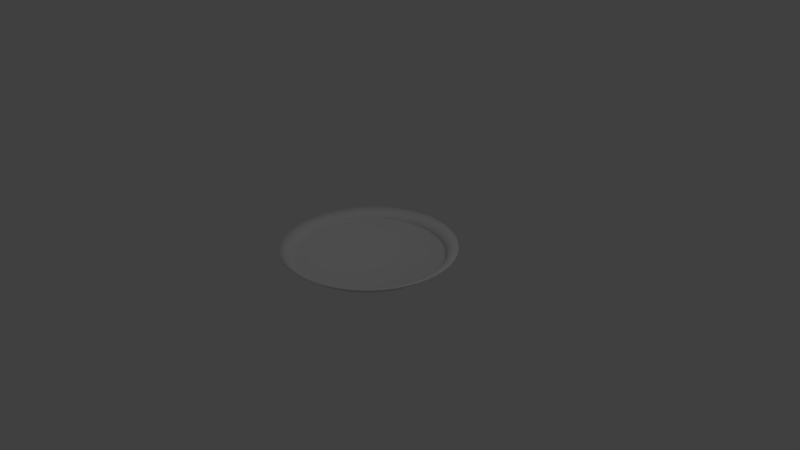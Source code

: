 # Source: assiette2.blend  (saved by Blender 2.79.0; exported with 4.5.12 LTS)
import bpy
from mathutils import Matrix  # noqa: F401  (used for matrix-valued properties, if any)

bpy.ops.wm.read_factory_settings(use_empty=True)
scene = bpy.context.scene
scene.name = 'Scene'

# ---- collections
col_collection_1 = bpy.data.collections.new('Collection 1'); scene.collection.children.link(col_collection_1)

# ---- world
world_world = bpy.data.worlds.new('World'); scene.world = world_world
world_world.color = (0.05088, 0.05088, 0.05088)
world_world.use_sun_shadow = False
world_world.sun_shadow_jitter_overblur = 0.0
world_world.cycles.sampling_method = 'MANUAL'

# ---- cameras
cam_camera = bpy.data.cameras.new('Camera')
cam_camera.clip_end = 100.0
cam_camera.lens = 35.0
cam_camera.sensor_width = 32.0
cam_camera.sensor_height = 18.0
cam_camera.ortho_scale = 7.314
cam_camera.dof.focus_distance = 0.0
cam_camera.dof.aperture_fstop = 128.0

# ---- lights
light_lamp = bpy.data.lights.new('Lamp', 'POINT')
light_lamp.transmission_factor = 0.0
light_lamp.cutoff_distance = 30.0
light_lamp.energy = 100.0
light_lamp.shadow_buffer_clip_start = 1.001
light_lamp.shadow_soft_size = 0.1
light_lamp.shadow_maximum_resolution = 0.006
light_lamp.use_absolute_resolution = True

# ---- meshes
me_circle = bpy.data.meshes.new('Circle')
me_circle.from_pydata([(-8.97e-08, 3.672e-07, 0.0), (1.24e-08, 1.148, 0.1276), (-0.1439, 1.139, 0.1276), (-0.2855, 1.112, 0.1276), (-0.4226, 1.067, 0.1276), (-0.5531, 1.006, 0.1276), (-0.6748, 0.9288, 0.1276), (-0.7859, 0.8369, 0.1276), (-0.8846, 0.7318, 0.1276), (-0.9694, 0.6152, 0.1276), (-1.039, 0.4888, 0.1276), (-1.092, 0.3548, 0.1276), (-1.128, 0.2151, 0.1276), (-1.146, 0.07209, 0.1276), (-1.146, -0.07209, 0.1276), (-1.128, -0.2151, 0.1276), (-1.092, -0.3548, 0.1276), (-1.039, -0.4888, 0.1276), (-0.9694, -0.6152, 0.1276), (-0.8846, -0.7318, 0.1276), (-0.7859, -0.8369, 0.1276), (-0.6748, -0.9288, 0.1276), (-0.5531, -1.006, 0.1276), (-0.4226, -1.067, 0.1276), (-0.2855, -1.112, 0.1276), (-0.1439, -1.139, 0.1276), (9.339e-07, -1.148, 0.1276), (0.1439, -1.139, 0.1276), (0.2855, -1.112, 0.1276), (0.4226, -1.067, 0.1276), (0.5531, -1.006, 0.1276), (0.6748, -0.9288, 0.1276), (0.7859, -0.8369, 0.1276), (0.8846, -0.7318, 0.1276), (0.9694, -0.6152, 0.1276), (1.039, -0.4888, 0.1276), (1.092, -0.3548, 0.1276), (1.128, -0.2151, 0.1276), (1.146, -0.07209, 0.1276), (1.146, 0.07209, 0.1276), (1.128, 0.2151, 0.1276), (1.092, 0.3548, 0.1276), (1.039, 0.4888, 0.1276), (0.9694, 0.6152, 0.1276), (0.8846, 0.7318, 0.1276), (0.7859, 0.8369, 0.1276), (0.6748, 0.9288, 0.1276), (0.5531, 1.006, 0.1276), (0.4226, 1.067, 0.1276), (0.2855, 1.112, 0.1276), (0.1439, 1.139, 0.1276), (0.0, 1.0, 0.02502), (-2.249e-09, 0.9749, 0.0), (-0.1222, 0.9672, 0.0), (-0.1253, 0.9921, 0.02502), (-0.2425, 0.9443, 0.0), (-0.2487, 0.9686, 0.02502), (-0.3589, 0.9065, 0.0), (-0.3681, 0.9298, 0.02502), (-0.4697, 0.8543, 0.0), (-0.4818, 0.8763, 0.02502), (-0.573, 0.7887, 0.0), (-0.5878, 0.809, 0.02502), (-0.6674, 0.7107, 0.0), (-0.6845, 0.729, 0.02502), (-0.7512, 0.6214, 0.0), (-0.7705, 0.6374, 0.02502), (-0.8232, 0.5224, 0.0), (-0.8443, 0.5358, 0.02502), (-0.8821, 0.4151, 0.0), (-0.9048, 0.4258, 0.02502), (-0.9272, 0.3013, 0.0), (-0.9511, 0.309, 0.02502), (-0.9577, 0.1827, 0.0), (-0.9823, 0.1874, 0.02502), (-0.973, 0.06122, 0.0), (-0.998, 0.06279, 0.02502), (-0.973, -0.06122, 0.0), (-0.998, -0.06279, 0.02502), (-0.9577, -0.1827, 0.0), (-0.9823, -0.1874, 0.02502), (-0.9272, -0.3013, 0.0), (-0.9511, -0.309, 0.02502), (-0.8821, -0.4151, 0.0), (-0.9048, -0.4258, 0.02502), (-0.8232, -0.5224, 0.0), (-0.8443, -0.5358, 0.02502), (-0.7512, -0.6214, 0.0), (-0.7705, -0.6374, 0.02502), (-0.6674, -0.7107, 0.0), (-0.6845, -0.729, 0.02502), (-0.573, -0.7887, 0.0), (-0.5878, -0.809, 0.02502), (-0.4697, -0.8543, 0.0), (-0.4818, -0.8763, 0.02502), (-0.3589, -0.9065, 0.0), (-0.3681, -0.9298, 0.02502), (-0.2425, -0.9443, 0.0), (-0.2487, -0.9686, 0.02502), (-0.1222, -0.9672, 0.0), (-0.1253, -0.9921, 0.02502), (7.803e-07, -0.9749, 0.0), (8.027e-07, -1.0, 0.02502), (0.1222, -0.9672, 0.0), (0.1253, -0.9921, 0.02502), (0.2425, -0.9443, 0.0), (0.2487, -0.9686, 0.02502), (0.3589, -0.9065, 0.0), (0.3681, -0.9298, 0.02502), (0.4697, -0.8543, 0.0), (0.4818, -0.8763, 0.02502), (0.573, -0.7887, 0.0), (0.5878, -0.809, 0.02502), (0.6674, -0.7107, 0.0), (0.6845, -0.729, 0.02502), (0.7512, -0.6214, 0.0), (0.7705, -0.6374, 0.02502), (0.8232, -0.5224, 0.0), (0.8443, -0.5358, 0.02502), (0.8821, -0.4151, 0.0), (0.9048, -0.4258, 0.02502), (0.9272, -0.3013, 0.0), (0.9511, -0.309, 0.02502), (0.9577, -0.1827, 0.0), (0.9823, -0.1874, 0.02502), (0.973, -0.06121, 0.0), (0.998, -0.06279, 0.02502), (0.973, 0.06122, 0.0), (0.998, 0.06279, 0.02502), (0.9577, 0.1827, 0.0), (0.9823, 0.1874, 0.02502), (0.9272, 0.3013, 0.0), (0.9511, 0.309, 0.02502), (0.8821, 0.4151, 0.0), (0.9048, 0.4258, 0.02502), (0.8232, 0.5224, 0.0), (0.8443, 0.5358, 0.02502), (0.7512, 0.6214, 0.0), (0.7705, 0.6374, 0.02502), (0.6674, 0.7107, 0.0), (0.6845, 0.729, 0.02502), (0.573, 0.7887, 0.0), (0.5878, 0.809, 0.02502), (0.4697, 0.8543, 0.0), (0.4818, 0.8763, 0.02502), (0.3589, 0.9065, 0.0), (0.3681, 0.9298, 0.02502), (0.2425, 0.9443, 0.0), (0.2487, 0.9686, 0.02502), (0.1222, 0.9672, 0.0), (0.1253, 0.9921, 0.02502), (1.898e-09, 1.023, 0.0684), (0.0, 1.0, 0.03268), (-0.1253, 0.9921, 0.03268), (-0.1282, 1.015, 0.0684), (-0.2487, 0.9686, 0.03268), (-0.2543, 0.9905, 0.0684), (-0.3681, 0.9298, 0.03268), (-0.3765, 0.9508, 0.0684), (-0.4818, 0.8763, 0.03268), (-0.4927, 0.8962, 0.0684), (-0.5878, 0.809, 0.03268), (-0.6011, 0.8274, 0.0684), (-0.6845, 0.729, 0.03268), (-0.7001, 0.7455, 0.0684), (-0.7705, 0.6374, 0.03268), (-0.788, 0.6519, 0.0684), (-0.8443, 0.5358, 0.03268), (-0.8635, 0.548, 0.0684), (-0.9048, 0.4258, 0.03268), (-0.9253, 0.4354, 0.0684), (-0.9511, 0.309, 0.03268), (-0.9726, 0.316, 0.0684), (-0.9823, 0.1874, 0.03268), (-1.005, 0.1916, 0.0684), (-0.998, 0.06279, 0.03268), (-1.021, 0.06421, 0.0684), (-0.998, -0.06279, 0.03268), (-1.021, -0.06421, 0.0684), (-0.9823, -0.1874, 0.03268), (-1.005, -0.1916, 0.0684), (-0.9511, -0.309, 0.03268), (-0.9726, -0.316, 0.0684), (-0.9048, -0.4258, 0.03268), (-0.9253, -0.4354, 0.0684), (-0.8443, -0.5358, 0.03268), (-0.8635, -0.548, 0.0684), (-0.7705, -0.6374, 0.03268), (-0.788, -0.6519, 0.0684), (-0.6845, -0.729, 0.03268), (-0.7001, -0.7455, 0.0684), (-0.5878, -0.809, 0.03268), (-0.6011, -0.8274, 0.0684), (-0.4818, -0.8763, 0.03268), (-0.4927, -0.8962, 0.0684), (-0.3681, -0.9298, 0.03268), (-0.3765, -0.9508, 0.0684), (-0.2487, -0.9686, 0.03268), (-0.2543, -0.9905, 0.0684), (-0.1253, -0.9921, 0.03268), (-0.1282, -1.015, 0.0684), (8.027e-07, -1.0, 0.03268), (8.228e-07, -1.023, 0.0684), (0.1253, -0.9921, 0.03268), (0.1282, -1.015, 0.0684), (0.2487, -0.9686, 0.03268), (0.2543, -0.9905, 0.0684), (0.3681, -0.9298, 0.03268), (0.3765, -0.9508, 0.0684), (0.4818, -0.8763, 0.03268), (0.4927, -0.8962, 0.0684), (0.5878, -0.809, 0.03268), (0.6011, -0.8273, 0.0684), (0.6845, -0.729, 0.03268), (0.7001, -0.7455, 0.0684), (0.7705, -0.6374, 0.03268), (0.788, -0.6519, 0.0684), (0.8443, -0.5358, 0.03268), (0.8635, -0.548, 0.0684), (0.9048, -0.4258, 0.03268), (0.9253, -0.4354, 0.0684), (0.9511, -0.309, 0.03268), (0.9726, -0.316, 0.0684), (0.9823, -0.1874, 0.03268), (1.005, -0.1916, 0.0684), (0.998, -0.06279, 0.03268), (1.021, -0.06421, 0.0684), (0.998, 0.06279, 0.03268), (1.021, 0.06421, 0.0684), (0.9823, 0.1874, 0.03268), (1.005, 0.1916, 0.0684), (0.9511, 0.309, 0.03268), (0.9726, 0.316, 0.0684), (0.9048, 0.4258, 0.03268), (0.9253, 0.4354, 0.0684), (0.8443, 0.5358, 0.03268), (0.8635, 0.548, 0.0684), (0.7705, 0.6374, 0.03268), (0.788, 0.6519, 0.0684), (0.6845, 0.729, 0.03268), (0.7001, 0.7455, 0.0684), (0.5878, 0.809, 0.03268), (0.6011, 0.8274, 0.0684), (0.4818, 0.8763, 0.03268), (0.4927, 0.8962, 0.0684), (0.3681, 0.9298, 0.03268), (0.3765, 0.9508, 0.0684), (0.2487, 0.9686, 0.03268), (0.2543, 0.9905, 0.0684), (0.1253, 0.9921, 0.03268), (0.1282, 1.015, 0.0684)], [], [(104, 106, 205, 203), (78, 80, 179, 177), (132, 134, 233, 231), (106, 108, 207, 205), (80, 82, 181, 179), (134, 136, 235, 233), (150, 51, 152, 249), (108, 110, 209, 207), (82, 84, 183, 181), (136, 138, 237, 235), (56, 58, 157, 155), (110, 112, 211, 209), (84, 86, 185, 183), (138, 140, 239, 237), (58, 60, 159, 157), (112, 114, 213, 211), (86, 88, 187, 185), (140, 142, 241, 239), (60, 62, 161, 159), (114, 116, 215, 213), (88, 90, 189, 187), (142, 144, 243, 241), (62, 64, 163, 161), (116, 118, 217, 215), (90, 92, 191, 189), (144, 146, 245, 243), (64, 66, 165, 163), (118, 120, 219, 217), (92, 94, 193, 191), (146, 148, 247, 245), (66, 68, 167, 165), (120, 122, 221, 219), (94, 96, 195, 193), (148, 150, 249, 247), (68, 70, 169, 167), (122, 124, 223, 221), (96, 98, 197, 195), (151, 154, 2, 1), (70, 72, 171, 169), (124, 126, 225, 223), (98, 100, 199, 197), (53, 52, 0), (72, 74, 173, 171), (126, 128, 227, 225), (100, 102, 201, 199), (74, 76, 175, 173), (128, 130, 229, 227), (102, 104, 203, 201), (76, 78, 177, 175), (130, 132, 231, 229), (103, 101, 0), (77, 75, 0), (131, 129, 0), (105, 103, 0), (79, 77, 0), (133, 131, 0), (52, 149, 0), (107, 105, 0), (81, 79, 0), (135, 133, 0), (55, 53, 0), (109, 107, 0), (83, 81, 0), (137, 135, 0), (57, 55, 0), (111, 109, 0), (85, 83, 0), (139, 137, 0), (59, 57, 0), (113, 111, 0), (87, 85, 0), (141, 139, 0), (61, 59, 0), (115, 113, 0), (89, 87, 0), (143, 141, 0), (63, 61, 0), (117, 115, 0), (91, 89, 0), (145, 143, 0), (65, 63, 0), (119, 117, 0), (93, 91, 0), (147, 145, 0), (67, 65, 0), (121, 119, 0), (95, 93, 0), (149, 147, 0), (69, 67, 0), (123, 121, 0), (97, 95, 0), (54, 56, 155, 153), (71, 69, 0), (125, 123, 0), (99, 97, 0), (73, 71, 0), (127, 125, 0), (101, 99, 0), (75, 73, 0), (129, 127, 0), (218, 220, 35, 34), (192, 194, 22, 21), (246, 248, 49, 48), (166, 168, 9, 8), (220, 222, 36, 35), (194, 196, 23, 22), (248, 250, 50, 49), (168, 170, 10, 9), (222, 224, 37, 36), (196, 198, 24, 23), (170, 172, 11, 10), (224, 226, 38, 37), (198, 200, 25, 24), (154, 156, 3, 2), (172, 174, 12, 11), (226, 228, 39, 38), (200, 202, 26, 25), (174, 176, 13, 12), (228, 230, 40, 39), (202, 204, 27, 26), (176, 178, 14, 13), (230, 232, 41, 40), (204, 206, 28, 27), (178, 180, 15, 14), (232, 234, 42, 41), (206, 208, 29, 28), (180, 182, 16, 15), (234, 236, 43, 42), (250, 151, 1, 50), (208, 210, 30, 29), (182, 184, 17, 16), (236, 238, 44, 43), (156, 158, 4, 3), (210, 212, 31, 30), (184, 186, 18, 17), (238, 240, 45, 44), (158, 160, 5, 4), (212, 214, 32, 31), (186, 188, 19, 18), (240, 242, 46, 45), (160, 162, 6, 5), (214, 216, 33, 32), (188, 190, 20, 19), (242, 244, 47, 46), (162, 164, 7, 6), (216, 218, 34, 33), (190, 192, 21, 20), (244, 246, 48, 47), (164, 166, 8, 7), (54, 51, 52, 53), (56, 54, 53, 55), (58, 56, 55, 57), (60, 58, 57, 59), (62, 60, 59, 61), (64, 62, 61, 63), (66, 64, 63, 65), (68, 66, 65, 67), (70, 68, 67, 69), (72, 70, 69, 71), (74, 72, 71, 73), (76, 74, 73, 75), (78, 76, 75, 77), (80, 78, 77, 79), (82, 80, 79, 81), (84, 82, 81, 83), (86, 84, 83, 85), (88, 86, 85, 87), (90, 88, 87, 89), (92, 90, 89, 91), (94, 92, 91, 93), (96, 94, 93, 95), (98, 96, 95, 97), (100, 98, 97, 99), (102, 100, 99, 101), (104, 102, 101, 103), (106, 104, 103, 105), (108, 106, 105, 107), (110, 108, 107, 109), (112, 110, 109, 111), (114, 112, 111, 113), (116, 114, 113, 115), (118, 116, 115, 117), (120, 118, 117, 119), (122, 120, 119, 121), (124, 122, 121, 123), (126, 124, 123, 125), (128, 126, 125, 127), (130, 128, 127, 129), (132, 130, 129, 131), (134, 132, 131, 133), (136, 134, 133, 135), (138, 136, 135, 137), (140, 138, 137, 139), (142, 140, 139, 141), (144, 142, 141, 143), (146, 144, 143, 145), (148, 146, 145, 147), (150, 148, 147, 149), (51, 150, 149, 52), (154, 151, 152, 153), (156, 154, 153, 155), (158, 156, 155, 157), (160, 158, 157, 159), (162, 160, 159, 161), (164, 162, 161, 163), (166, 164, 163, 165), (168, 166, 165, 167), (170, 168, 167, 169), (172, 170, 169, 171), (174, 172, 171, 173), (176, 174, 173, 175), (178, 176, 175, 177), (180, 178, 177, 179), (182, 180, 179, 181), (184, 182, 181, 183), (186, 184, 183, 185), (188, 186, 185, 187), (190, 188, 187, 189), (192, 190, 189, 191), (194, 192, 191, 193), (196, 194, 193, 195), (198, 196, 195, 197), (200, 198, 197, 199), (202, 200, 199, 201), (204, 202, 201, 203), (206, 204, 203, 205), (208, 206, 205, 207), (210, 208, 207, 209), (212, 210, 209, 211), (214, 212, 211, 213), (216, 214, 213, 215), (218, 216, 215, 217), (220, 218, 217, 219), (222, 220, 219, 221), (224, 222, 221, 223), (226, 224, 223, 225), (228, 226, 225, 227), (230, 228, 227, 229), (232, 230, 229, 231), (234, 232, 231, 233), (236, 234, 233, 235), (238, 236, 235, 237), (240, 238, 237, 239), (242, 240, 239, 241), (244, 242, 241, 243), (246, 244, 243, 245), (248, 246, 245, 247), (250, 248, 247, 249), (151, 250, 249, 152), (51, 54, 153, 152)])
me_circle.polygons.foreach_set('use_smooth', [True] * 250)
me_circle.use_remesh_preserve_volume = False
me_circle.use_remesh_preserve_attributes = False
me_circle.use_mirror_vertex_groups = False
me_circle.update()

# ---- objects
ob_circle = bpy.data.objects.new('Circle', me_circle)
ob_lamp = bpy.data.objects.new('Lamp', light_lamp)
ob_camera = bpy.data.objects.new('Camera', cam_camera)

# ---- transforms, parenting, visibility, modifiers, constraints
ob_circle.location = (0.0, 0.0, 0.0)
ob_circle.lineart.crease_threshold = 0.0
_m = ob_circle.modifiers.new('Solidify', 'SOLIDIFY')
_m.thickness = 0.013
_m.nonmanifold_thickness_mode = 'FIXED'
_m.nonmanifold_merge_threshold = 0.0003
ob_lamp.location = (4.076, 1.005, 5.904)
ob_lamp.rotation_euler = (0.6503, 0.05522, 1.866)
ob_lamp.lock_rotations_4d = False
ob_lamp.empty_display_type = 'ARROWS'
ob_lamp.color = (0.0, 0.0, 0.0, 0.0)
ob_lamp.lineart.crease_threshold = 0.0
ob_camera.location = (7.481, -6.508, 5.344)
ob_camera.rotation_euler = (1.109, 0.0, 0.8149)
ob_camera.lock_rotations_4d = False
ob_camera.empty_display_type = 'ARROWS'
ob_camera.color = (0.0, 0.0, 0.0, 0.0)
ob_camera.display_type = 'WIRE'
ob_camera.lineart.crease_threshold = 0.0

# ---- collection membership
col_collection_1.objects.link(ob_circle)
col_collection_1.objects.link(ob_lamp)
col_collection_1.objects.link(ob_camera)

# ---- scene / render settings (as saved in the file)
scene.camera = ob_camera
scene.frame_start = 1; scene.frame_end = 250; scene.frame_set(1)
scene.render.engine = 'BLENDER_EEVEE_NEXT'
scene.render.resolution_percentage = 50
scene.render.dither_intensity = 0.0
scene.cycles.use_denoising = False
scene.cycles.samples = 128
scene.cycles.sampling_pattern = 'TABULATED_SOBOL'
scene.cycles.use_adaptive_sampling = False
scene.cycles.use_light_tree = False
scene.cycles.blur_glossy = 0.0
scene.cycles.sample_clamp_indirect = 0.0
scene.view_settings.view_transform = 'Standard'
bpy.context.view_layer.update()
